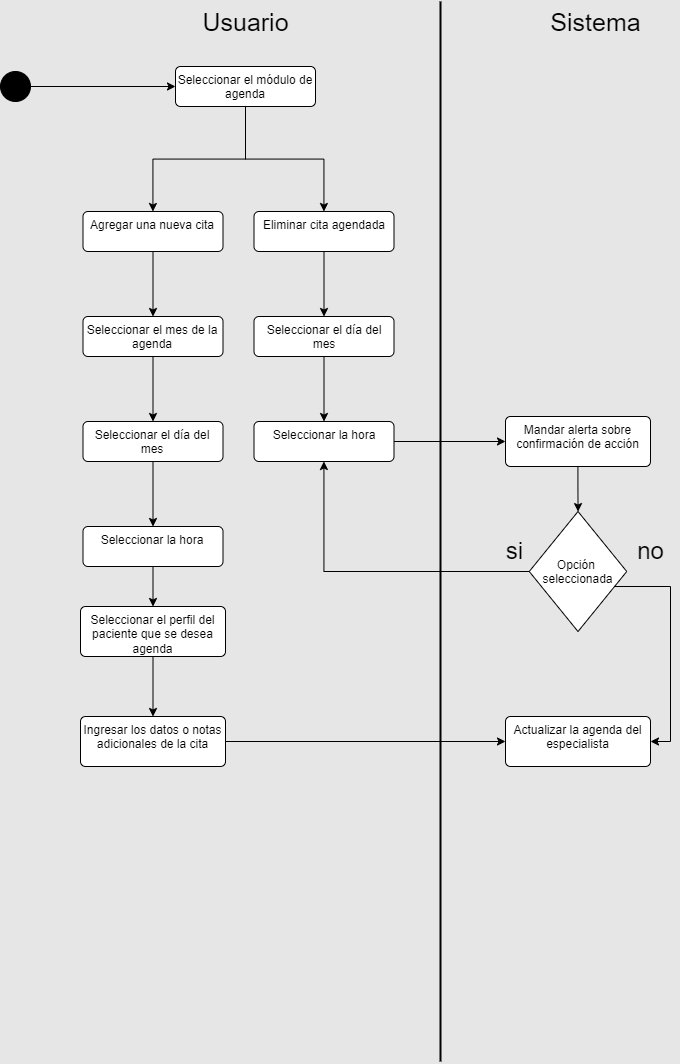

The diagram above was exported from draw.io. Its source (the exported page's mxGraphModel, read from the mxfile embedded in the PNG):
<mxGraphModel dx="1441" dy="819" grid="1" gridSize="10" guides="1" tooltips="1" connect="1" arrows="1" fold="1" page="1" pageScale="1" pageWidth="827" pageHeight="1169" background="#E6E6E6" math="0" shadow="0">
  <root>
    <mxCell id="0" />
    <mxCell id="1" parent="0" />
    <mxCell id="vRc-GCylnKM97363WMJL-1" style="edgeStyle=orthogonalEdgeStyle;rounded=0;orthogonalLoop=1;jettySize=auto;html=1;" parent="1" source="vRc-GCylnKM97363WMJL-2" target="vRc-GCylnKM97363WMJL-7" edge="1">
      <mxGeometry relative="1" as="geometry" />
    </mxCell>
    <mxCell id="vRc-GCylnKM97363WMJL-2" value="" style="ellipse;fillColor=strokeColor;html=1;" parent="1" vertex="1">
      <mxGeometry x="90" y="100" width="30" height="30" as="geometry" />
    </mxCell>
    <mxCell id="vRc-GCylnKM97363WMJL-3" value="Sistema" style="text;html=1;align=center;verticalAlign=middle;resizable=0;points=[];autosize=1;strokeColor=none;fillColor=none;fontSize=25;" parent="1" vertex="1">
      <mxGeometry x="630" y="30" width="110" height="40" as="geometry" />
    </mxCell>
    <mxCell id="vRc-GCylnKM97363WMJL-4" value="Usuario" style="text;html=1;align=center;verticalAlign=middle;resizable=0;points=[];autosize=1;strokeColor=none;fillColor=none;fontSize=25;" parent="1" vertex="1">
      <mxGeometry x="280" y="30" width="110" height="40" as="geometry" />
    </mxCell>
    <mxCell id="vRc-GCylnKM97363WMJL-5" value="" style="endArrow=none;html=1;rounded=0;strokeWidth=2;" parent="1" edge="1">
      <mxGeometry width="50" height="50" relative="1" as="geometry">
        <mxPoint x="530" y="1090" as="sourcePoint" />
        <mxPoint x="530" y="30" as="targetPoint" />
      </mxGeometry>
    </mxCell>
    <mxCell id="vRc-GCylnKM97363WMJL-6" style="edgeStyle=orthogonalEdgeStyle;rounded=0;orthogonalLoop=1;jettySize=auto;html=1;" parent="1" source="vRc-GCylnKM97363WMJL-7" target="vRc-GCylnKM97363WMJL-44" edge="1">
      <mxGeometry relative="1" as="geometry">
        <mxPoint x="335" y="190" as="targetPoint" />
      </mxGeometry>
    </mxCell>
    <mxCell id="vRc-GCylnKM97363WMJL-47" style="edgeStyle=orthogonalEdgeStyle;rounded=0;orthogonalLoop=1;jettySize=auto;html=1;" parent="1" source="vRc-GCylnKM97363WMJL-7" target="vRc-GCylnKM97363WMJL-35" edge="1">
      <mxGeometry relative="1" as="geometry" />
    </mxCell>
    <mxCell id="vRc-GCylnKM97363WMJL-7" value="Seleccionar el módulo de agenda" style="html=1;align=center;verticalAlign=top;rounded=1;absoluteArcSize=1;arcSize=10;dashed=0;whiteSpace=wrap;" parent="1" vertex="1">
      <mxGeometry x="265" y="95" width="140" height="40" as="geometry" />
    </mxCell>
    <mxCell id="vRc-GCylnKM97363WMJL-19" style="edgeStyle=orthogonalEdgeStyle;rounded=0;orthogonalLoop=1;jettySize=auto;html=1;" parent="1" source="vRc-GCylnKM97363WMJL-9" target="vRc-GCylnKM97363WMJL-18" edge="1">
      <mxGeometry relative="1" as="geometry" />
    </mxCell>
    <mxCell id="vRc-GCylnKM97363WMJL-9" value="Seleccionar el mes de la agenda" style="html=1;align=center;verticalAlign=top;rounded=1;absoluteArcSize=1;arcSize=10;dashed=0;whiteSpace=wrap;" parent="1" vertex="1">
      <mxGeometry x="172.5" y="345" width="140" height="40" as="geometry" />
    </mxCell>
    <mxCell id="vRc-GCylnKM97363WMJL-21" style="edgeStyle=orthogonalEdgeStyle;rounded=0;orthogonalLoop=1;jettySize=auto;html=1;" parent="1" source="vRc-GCylnKM97363WMJL-18" target="vRc-GCylnKM97363WMJL-20" edge="1">
      <mxGeometry relative="1" as="geometry" />
    </mxCell>
    <mxCell id="vRc-GCylnKM97363WMJL-18" value="Seleccionar el día del mes" style="html=1;align=center;verticalAlign=top;rounded=1;absoluteArcSize=1;arcSize=10;dashed=0;whiteSpace=wrap;" parent="1" vertex="1">
      <mxGeometry x="172.5" y="450" width="140" height="40" as="geometry" />
    </mxCell>
    <mxCell id="vRc-GCylnKM97363WMJL-23" style="edgeStyle=orthogonalEdgeStyle;rounded=0;orthogonalLoop=1;jettySize=auto;html=1;" parent="1" source="vRc-GCylnKM97363WMJL-20" target="vRc-GCylnKM97363WMJL-22" edge="1">
      <mxGeometry relative="1" as="geometry" />
    </mxCell>
    <mxCell id="vRc-GCylnKM97363WMJL-20" value="Seleccionar la hora" style="html=1;align=center;verticalAlign=top;rounded=1;absoluteArcSize=1;arcSize=10;dashed=0;whiteSpace=wrap;" parent="1" vertex="1">
      <mxGeometry x="172.5" y="555" width="140" height="40" as="geometry" />
    </mxCell>
    <mxCell id="vRc-GCylnKM97363WMJL-26" style="edgeStyle=orthogonalEdgeStyle;rounded=0;orthogonalLoop=1;jettySize=auto;html=1;" parent="1" source="vRc-GCylnKM97363WMJL-22" target="vRc-GCylnKM97363WMJL-25" edge="1">
      <mxGeometry relative="1" as="geometry" />
    </mxCell>
    <mxCell id="vRc-GCylnKM97363WMJL-22" value="Seleccionar el perfil del paciente que se desea agenda" style="html=1;align=center;verticalAlign=top;rounded=1;absoluteArcSize=1;arcSize=10;dashed=0;whiteSpace=wrap;" parent="1" vertex="1">
      <mxGeometry x="170" y="635" width="145" height="50" as="geometry" />
    </mxCell>
    <mxCell id="vRc-GCylnKM97363WMJL-32" style="edgeStyle=orthogonalEdgeStyle;rounded=0;orthogonalLoop=1;jettySize=auto;html=1;" parent="1" source="vRc-GCylnKM97363WMJL-25" target="vRc-GCylnKM97363WMJL-27" edge="1">
      <mxGeometry relative="1" as="geometry">
        <mxPoint x="640.0000000000002" y="769.9999999999998" as="targetPoint" />
      </mxGeometry>
    </mxCell>
    <mxCell id="vRc-GCylnKM97363WMJL-25" value="Ingresar los datos o notas adicionales de la cita" style="html=1;align=center;verticalAlign=top;rounded=1;absoluteArcSize=1;arcSize=10;dashed=0;whiteSpace=wrap;" parent="1" vertex="1">
      <mxGeometry x="170" y="745" width="145" height="50" as="geometry" />
    </mxCell>
    <mxCell id="vRc-GCylnKM97363WMJL-27" value="Actualizar la agenda del especialista" style="html=1;align=center;verticalAlign=top;rounded=1;absoluteArcSize=1;arcSize=10;dashed=0;whiteSpace=wrap;" parent="1" vertex="1">
      <mxGeometry x="595" y="745" width="145" height="50" as="geometry" />
    </mxCell>
    <mxCell id="vRc-GCylnKM97363WMJL-34" style="edgeStyle=orthogonalEdgeStyle;rounded=0;orthogonalLoop=1;jettySize=auto;html=1;" parent="1" source="vRc-GCylnKM97363WMJL-35" target="vRc-GCylnKM97363WMJL-37" edge="1">
      <mxGeometry relative="1" as="geometry" />
    </mxCell>
    <mxCell id="vRc-GCylnKM97363WMJL-35" value="Eliminar cita agendada" style="html=1;align=center;verticalAlign=top;rounded=1;absoluteArcSize=1;arcSize=10;dashed=0;whiteSpace=wrap;" parent="1" vertex="1">
      <mxGeometry x="343.5" y="240" width="140" height="40" as="geometry" />
    </mxCell>
    <mxCell id="vRc-GCylnKM97363WMJL-36" style="edgeStyle=orthogonalEdgeStyle;rounded=0;orthogonalLoop=1;jettySize=auto;html=1;" parent="1" source="vRc-GCylnKM97363WMJL-37" target="vRc-GCylnKM97363WMJL-39" edge="1">
      <mxGeometry relative="1" as="geometry" />
    </mxCell>
    <mxCell id="vRc-GCylnKM97363WMJL-37" value="Seleccionar el día del mes" style="html=1;align=center;verticalAlign=top;rounded=1;absoluteArcSize=1;arcSize=10;dashed=0;whiteSpace=wrap;" parent="1" vertex="1">
      <mxGeometry x="343.5" y="345" width="140" height="40" as="geometry" />
    </mxCell>
    <mxCell id="vRc-GCylnKM97363WMJL-38" style="edgeStyle=orthogonalEdgeStyle;rounded=0;orthogonalLoop=1;jettySize=auto;html=1;" parent="1" source="vRc-GCylnKM97363WMJL-39" target="vRc-GCylnKM97363WMJL-42" edge="1">
      <mxGeometry relative="1" as="geometry">
        <mxPoint x="413.5" y="530" as="targetPoint" />
      </mxGeometry>
    </mxCell>
    <mxCell id="vRc-GCylnKM97363WMJL-39" value="Seleccionar la hora" style="html=1;align=center;verticalAlign=top;rounded=1;absoluteArcSize=1;arcSize=10;dashed=0;whiteSpace=wrap;" parent="1" vertex="1">
      <mxGeometry x="343.5" y="450" width="140" height="40" as="geometry" />
    </mxCell>
    <mxCell id="vRc-GCylnKM97363WMJL-50" style="edgeStyle=orthogonalEdgeStyle;rounded=0;orthogonalLoop=1;jettySize=auto;html=1;" parent="1" source="vRc-GCylnKM97363WMJL-42" target="vRc-GCylnKM97363WMJL-49" edge="1">
      <mxGeometry relative="1" as="geometry" />
    </mxCell>
    <mxCell id="vRc-GCylnKM97363WMJL-42" value="Mandar alerta sobre confirmación de acción" style="html=1;align=center;verticalAlign=top;rounded=1;absoluteArcSize=1;arcSize=10;dashed=0;whiteSpace=wrap;" parent="1" vertex="1">
      <mxGeometry x="595" y="445" width="145" height="50" as="geometry" />
    </mxCell>
    <mxCell id="vRc-GCylnKM97363WMJL-45" style="edgeStyle=orthogonalEdgeStyle;rounded=0;orthogonalLoop=1;jettySize=auto;html=1;" parent="1" source="vRc-GCylnKM97363WMJL-44" target="vRc-GCylnKM97363WMJL-9" edge="1">
      <mxGeometry relative="1" as="geometry">
        <mxPoint x="170.00000000000023" y="314.9999999999999" as="sourcePoint" />
      </mxGeometry>
    </mxCell>
    <mxCell id="vRc-GCylnKM97363WMJL-44" value="Agregar una nueva cita" style="html=1;align=center;verticalAlign=top;rounded=1;absoluteArcSize=1;arcSize=10;dashed=0;whiteSpace=wrap;" parent="1" vertex="1">
      <mxGeometry x="172.5" y="240" width="140" height="40" as="geometry" />
    </mxCell>
    <mxCell id="vRc-GCylnKM97363WMJL-51" style="edgeStyle=orthogonalEdgeStyle;rounded=0;orthogonalLoop=1;jettySize=auto;html=1;" parent="1" source="vRc-GCylnKM97363WMJL-49" target="vRc-GCylnKM97363WMJL-39" edge="1">
      <mxGeometry relative="1" as="geometry" />
    </mxCell>
    <mxCell id="vRc-GCylnKM97363WMJL-52" style="edgeStyle=orthogonalEdgeStyle;rounded=0;orthogonalLoop=1;jettySize=auto;html=1;" parent="1" source="vRc-GCylnKM97363WMJL-49" target="vRc-GCylnKM97363WMJL-27" edge="1">
      <mxGeometry relative="1" as="geometry">
        <Array as="points">
          <mxPoint x="760" y="615" />
          <mxPoint x="760" y="770" />
        </Array>
      </mxGeometry>
    </mxCell>
    <mxCell id="vRc-GCylnKM97363WMJL-49" value="Opción &#10;seleccionada" style="rhombus;" parent="1" vertex="1">
      <mxGeometry x="618.75" y="540" width="97.5" height="120" as="geometry" />
    </mxCell>
    <mxCell id="0tqk_1oxnfeFSZBH0XFn-1" value="si" style="text;html=1;align=center;verticalAlign=middle;resizable=0;points=[];autosize=1;strokeColor=none;fillColor=none;fontSize=24;" vertex="1" parent="1">
      <mxGeometry x="583.75" y="560" width="40" height="40" as="geometry" />
    </mxCell>
    <mxCell id="0tqk_1oxnfeFSZBH0XFn-2" value="no" style="text;html=1;align=center;verticalAlign=middle;resizable=0;points=[];autosize=1;strokeColor=none;fillColor=none;fontSize=24;" vertex="1" parent="1">
      <mxGeometry x="715" y="560" width="50" height="40" as="geometry" />
    </mxCell>
  </root>
</mxGraphModel>